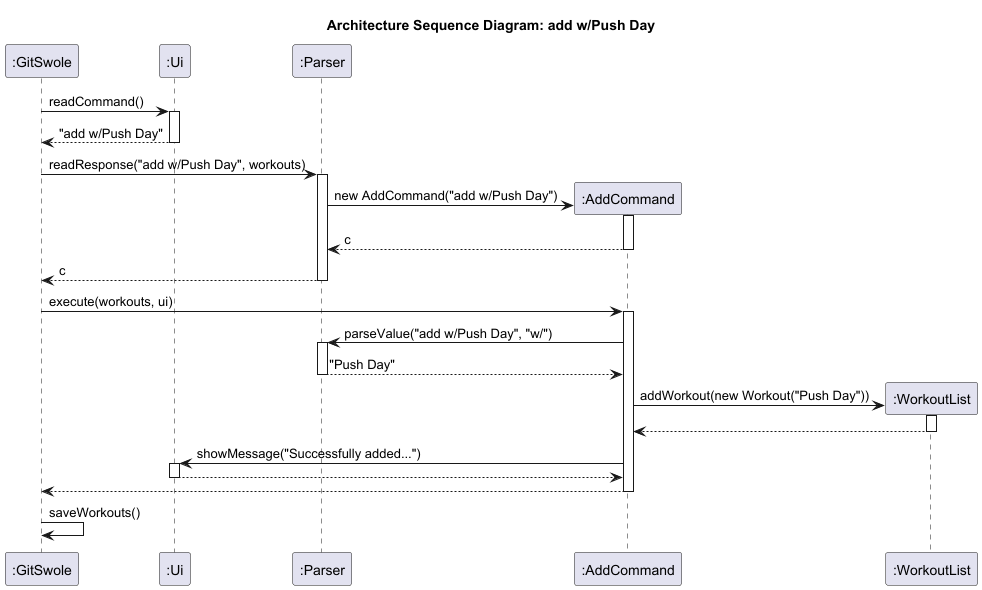

The diagram above was rendered by PlantUML. Its source (embedded in the PNG):
@startuml
title Architecture Sequence Diagram: add w/Push Day

participant ":GitSwole" as Main
participant ":Ui" as UI
participant ":Parser" as Parser
participant ":AddCommand" as Command
participant ":WorkoutList" as WL

Main -> UI : readCommand()
activate UI
UI --> Main : "add w/Push Day"
deactivate UI

Main -> Parser : readResponse("add w/Push Day", workouts)
activate Parser

create Command
Parser -> Command : new AddCommand("add w/Push Day")
activate Command
Command --> Parser : c
deactivate Command

Parser --> Main : c
deactivate Parser

Main -> Command : execute(workouts, ui)
activate Command

Command -> Parser : parseValue("add w/Push Day", "w/")
activate Parser
Parser --> Command : "Push Day"
deactivate Parser

create WL
Command -> WL : addWorkout(new Workout("Push Day"))
activate WL
WL --> Command
deactivate WL

Command -> UI : showMessage("Successfully added...")
activate UI
UI --> Command
deactivate UI

Command --> Main
deactivate Command

Main -> Main : saveWorkouts()

@enduml